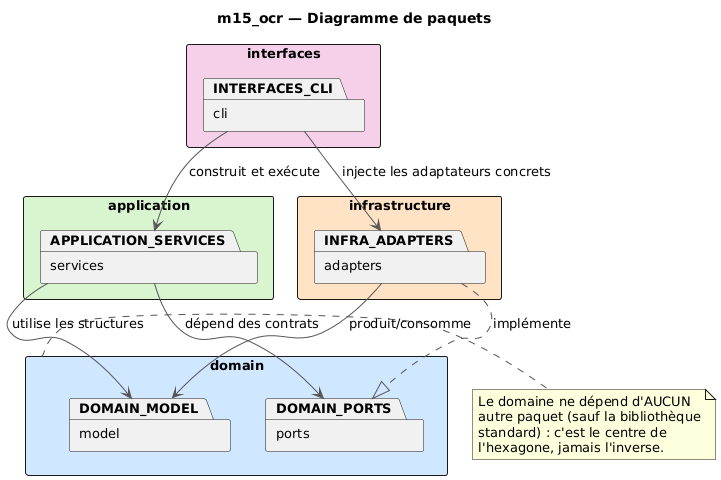

The diagram above was rendered by PlantUML. Its source (embedded in the PNG):
@startuml diagramme_paquets
skinparam backgroundColor white
skinparam defaultFontName Helvetica
skinparam defaultFontSize 13
skinparam shadowing false
skinparam packageStyle rectangle
skinparam ArrowColor #555555

title m15_ocr — Diagramme de paquets

package "domain" as DOMAIN #CFE8FF {
  package "model" as DOMAIN_MODEL
  package "ports" as DOMAIN_PORTS
}

package "application" as APPLICATION #D8F5D0 {
  package "services" as APPLICATION_SERVICES
}

package "infrastructure" as INFRA #FFE3C4 {
  package "adapters" as INFRA_ADAPTERS
}

package "interfaces" as INTERFACES #F5D0E8 {
  package "cli" as INTERFACES_CLI
}

INTERFACES_CLI --> APPLICATION_SERVICES : construit et exécute
INTERFACES_CLI --> INFRA_ADAPTERS : injecte les adaptateurs concrets
APPLICATION_SERVICES --> DOMAIN_PORTS : dépend des contrats
APPLICATION_SERVICES --> DOMAIN_MODEL : utilise les structures
INFRA_ADAPTERS ..|> DOMAIN_PORTS : implémente
INFRA_ADAPTERS --> DOMAIN_MODEL : produit/consomme

note right of DOMAIN
  Le domaine ne dépend d'AUCUN
  autre paquet (sauf la bibliothèque
  standard) : c'est le centre de
  l'hexagone, jamais l'inverse.
end note

@enduml